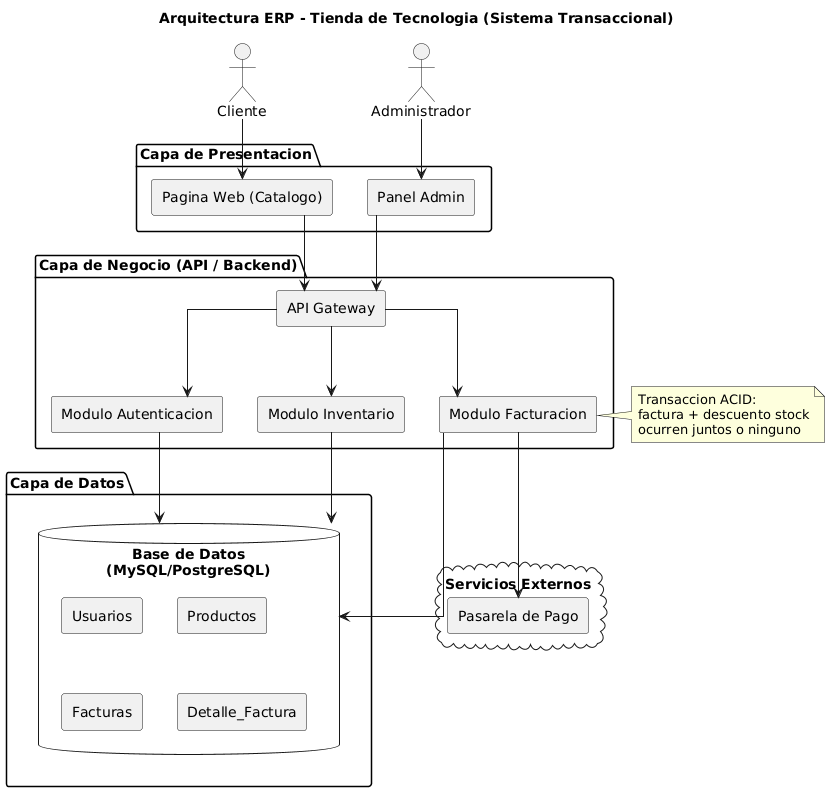

The diagram above was rendered by PlantUML. Its source (embedded in the PNG):
@startuml
title Arquitectura ERP - Tienda de Tecnologia (Sistema Transaccional)

skinparam componentStyle rectangle
skinparam linetype ortho

actor Cliente
actor Administrador

package "Capa de Presentacion" {
  [Pagina Web (Catalogo)] as Web
  [Panel Admin] as PanelAdmin
}

package "Capa de Negocio (API / Backend)" {
  [Modulo Autenticacion] as Auth
  [Modulo Facturacion] as Facturacion
  [Modulo Inventario] as Inventario
  [API Gateway] as Gateway
}

package "Capa de Datos" {
  database "Base de Datos\n(MySQL/PostgreSQL)" as BD {
    [Usuarios]
    [Productos]
    [Facturas]
    [Detalle_Factura]
  }
}

cloud "Servicios Externos" {
  [Pasarela de Pago] as Pago
}

Cliente --> Web
Administrador --> PanelAdmin

Web --> Gateway
PanelAdmin --> Gateway

Gateway --> Auth
Gateway --> Facturacion
Gateway --> Inventario

Auth --> BD
Facturacion --> BD
Inventario --> BD

Facturacion --> Pago

note right of Facturacion
  Transaccion ACID:
  factura + descuento stock
  ocurren juntos o ninguno
end note
@enduml